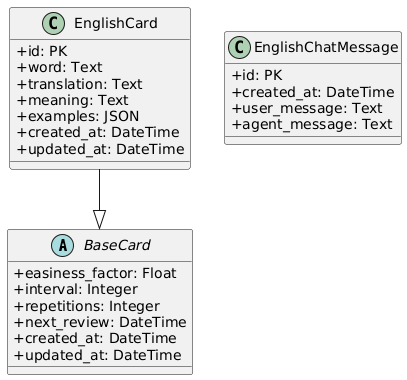

The diagram above was rendered by PlantUML. Its source (embedded in the PNG):
@startuml
' Diagrama ER baseado nos modelos atuais do backend (flashcard app).

skinparam classAttributeIconSize 0
skinparam linetype ortho

abstract class BaseCard {
  +easiness_factor: Float
  +interval: Integer
  +repetitions: Integer
  +next_review: DateTime
  +created_at: DateTime
  +updated_at: DateTime
}

class EnglishCard {
  +id: PK
  +word: Text
  +translation: Text
  +meaning: Text
  +examples: JSON
  +created_at: DateTime
  +updated_at: DateTime
}

class EnglishChatMessage {
  +id: PK
  +created_at: DateTime
  +user_message: Text
  +agent_message: Text
}

EnglishCard --|> BaseCard
@enduml